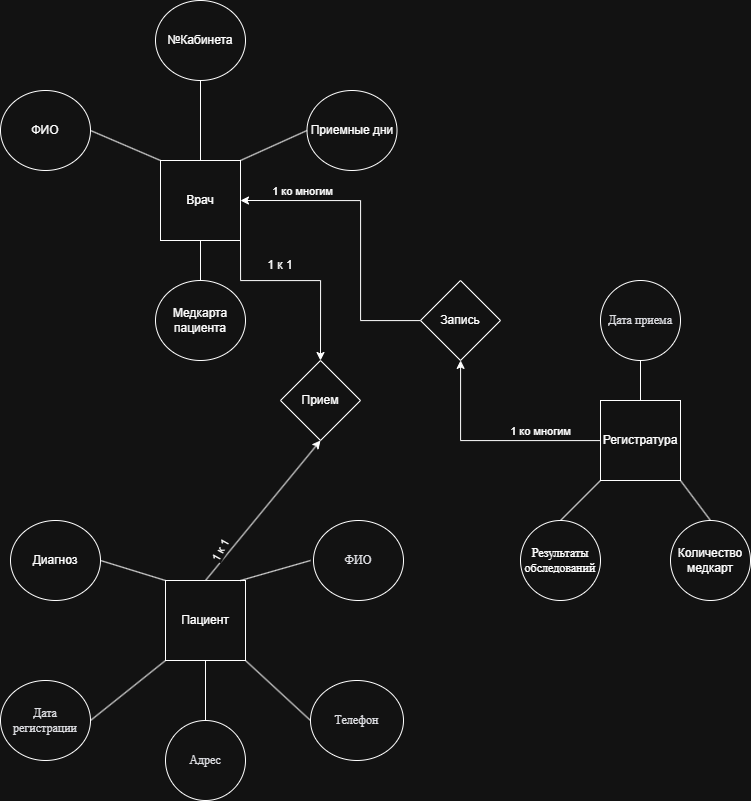

The diagram above was exported from draw.io. Its source (the exported page's mxGraphModel, read from the mxfile embedded in the PNG):
<mxGraphModel dx="2225" dy="853" grid="1" gridSize="10" guides="1" tooltips="1" connect="1" arrows="1" fold="1" page="1" pageScale="1" pageWidth="827" pageHeight="1169" math="0" shadow="0">
  <root>
    <mxCell id="0" />
    <mxCell id="1" parent="0" />
    <mxCell id="JYk0e9onIG8e6gvWUtfR-9" parent="1" style="ellipse;whiteSpace=wrap;html=1;" value="ФИО" vertex="1">
      <mxGeometry height="80" width="90" x="-760" y="90" as="geometry" />
    </mxCell>
    <mxCell id="JYk0e9onIG8e6gvWUtfR-17" parent="1" style="ellipse;whiteSpace=wrap;html=1;" value="&lt;p class=&quot;MsoNormal&quot;&gt;&lt;span style=&quot;mso-spacerun:'yes';font-family:'Times New Roman';color:rgb(15,17,21);&#10;font-size:12,0000pt;&quot;&gt;&lt;font face=&quot;Times New Roman&quot;&gt;Адрес&lt;/font&gt;&lt;/span&gt;&lt;/p&gt;" vertex="1">
      <mxGeometry height="80" width="80" x="-595" y="720" as="geometry" />
    </mxCell>
    <mxCell id="JYk0e9onIG8e6gvWUtfR-18" parent="1" style="ellipse;whiteSpace=wrap;html=1;" value="&lt;p class=&quot;MsoNormal&quot;&gt;&lt;span style=&quot;mso-spacerun:'yes';font-family:'Times New Roman';color:rgb(15,17,21);&#10;font-size:12,0000pt;&quot;&gt;&lt;font face=&quot;Times New Roman&quot;&gt;Телефон&lt;/font&gt;&lt;/span&gt;&lt;/p&gt;" vertex="1">
      <mxGeometry height="80" width="93" x="-450" y="680" as="geometry" />
    </mxCell>
    <mxCell id="JYk0e9onIG8e6gvWUtfR-19" parent="1" style="ellipse;whiteSpace=wrap;html=1;" value="&lt;p class=&quot;MsoNormal&quot;&gt;&lt;span style=&quot;mso-spacerun:'yes';font-family:'Times New Roman';color:rgb(15,17,21);&#10;font-size:12,0000pt;&quot;&gt;&lt;font face=&quot;Times New Roman&quot;&gt;ФИО&lt;/font&gt;&lt;/span&gt;&lt;/p&gt;" vertex="1">
      <mxGeometry height="80" width="90" x="-447" y="520" as="geometry" />
    </mxCell>
    <mxCell id="JYk0e9onIG8e6gvWUtfR-20" parent="1" style="ellipse;whiteSpace=wrap;html=1;" value="&lt;p class=&quot;MsoNormal&quot;&gt;&lt;span style=&quot;mso-spacerun:'yes';font-family:'Times New Roman';color:rgb(15,17,21);&#10;font-size:12,0000pt;&quot;&gt;&lt;font face=&quot;Times New Roman&quot;&gt;Дата регистрации&lt;/font&gt;&lt;/span&gt;&lt;/p&gt;" vertex="1">
      <mxGeometry height="80" width="90" x="-760" y="680" as="geometry" />
    </mxCell>
    <mxCell id="JYk0e9onIG8e6gvWUtfR-21" parent="1" style="ellipse;whiteSpace=wrap;html=1;" value="Диагноз" vertex="1">
      <mxGeometry height="80" width="90" x="-750" y="520" as="geometry" />
    </mxCell>
    <mxCell id="AN2T3wuER7CtF7NDcBdR-16" edge="1" parent="1" source="JYk0e9onIG8e6gvWUtfR-24" style="edgeStyle=orthogonalEdgeStyle;rounded=0;orthogonalLoop=1;jettySize=auto;html=1;exitX=1;exitY=1;exitDx=0;exitDy=0;entryX=0.5;entryY=0;entryDx=0;entryDy=0;" target="JYk0e9onIG8e6gvWUtfR-88">
      <mxGeometry relative="1" as="geometry">
        <Array as="points">
          <mxPoint x="-520" y="280" />
          <mxPoint x="-440" y="280" />
        </Array>
      </mxGeometry>
    </mxCell>
    <mxCell id="JYk0e9onIG8e6gvWUtfR-24" parent="1" style="whiteSpace=wrap;html=1;aspect=fixed;" value="Врач" vertex="1">
      <mxGeometry height="80" width="80" x="-600" y="160" as="geometry" />
    </mxCell>
    <mxCell id="JYk0e9onIG8e6gvWUtfR-25" parent="1" style="whiteSpace=wrap;html=1;aspect=fixed;" value="Пациент" vertex="1">
      <mxGeometry height="80" width="80" x="-595" y="580" as="geometry" />
    </mxCell>
    <mxCell id="JYk0e9onIG8e6gvWUtfR-29" parent="1" style="ellipse;whiteSpace=wrap;html=1;" value="Приемные дни" vertex="1">
      <mxGeometry height="80" width="90" x="-453.5" y="90" as="geometry" />
    </mxCell>
    <mxCell id="JYk0e9onIG8e6gvWUtfR-31" parent="1" style="ellipse;whiteSpace=wrap;html=1;" value="№Кабинета" vertex="1">
      <mxGeometry height="80" width="90" x="-605" as="geometry" />
    </mxCell>
    <mxCell id="AN2T3wuER7CtF7NDcBdR-21" edge="1" parent="1" source="JYk0e9onIG8e6gvWUtfR-70" style="edgeStyle=orthogonalEdgeStyle;rounded=0;orthogonalLoop=1;jettySize=auto;html=1;" target="AN2T3wuER7CtF7NDcBdR-20">
      <mxGeometry relative="1" as="geometry" />
    </mxCell>
    <mxCell id="AN2T3wuER7CtF7NDcBdR-29" connectable="0" parent="AN2T3wuER7CtF7NDcBdR-21" style="edgeLabel;html=1;align=center;verticalAlign=middle;resizable=0;points=[];" value="1 ко многим" vertex="1">
      <mxGeometry relative="1" x="-0.3429" y="-3" as="geometry">
        <mxPoint x="12" y="-7" as="offset" />
      </mxGeometry>
    </mxCell>
    <mxCell id="JYk0e9onIG8e6gvWUtfR-70" parent="1" style="whiteSpace=wrap;html=1;aspect=fixed;" value="Регистратура" vertex="1">
      <mxGeometry height="80" width="80" x="-160" y="400" as="geometry" />
    </mxCell>
    <mxCell id="JYk0e9onIG8e6gvWUtfR-72" parent="1" style="ellipse;whiteSpace=wrap;html=1;aspect=fixed;" value="&lt;p class=&quot;MsoNormal&quot;&gt;&lt;span style=&quot;font-family: &amp;quot;Times New Roman&amp;quot;; color: rgb(15, 17, 21);&quot;&gt;&lt;font face=&quot;Times New Roman&quot;&gt;Дата приема&lt;/font&gt;&lt;/span&gt;&lt;/p&gt;" vertex="1">
      <mxGeometry height="80" width="80" x="-160" y="280" as="geometry" />
    </mxCell>
    <mxCell id="JYk0e9onIG8e6gvWUtfR-73" parent="1" style="ellipse;whiteSpace=wrap;html=1;aspect=fixed;" value="&lt;p class=&quot;MsoNormal&quot;&gt;&lt;font face=&quot;Times New Roman&quot; style=&quot;color: light-dark(rgb(222, 223, 227), rgb(255, 255, 255));&quot;&gt;Результаты обследований&lt;/font&gt;&lt;/p&gt;" vertex="1">
      <mxGeometry height="80" width="80" x="-240" y="520" as="geometry" />
    </mxCell>
    <mxCell id="JYk0e9onIG8e6gvWUtfR-74" parent="1" style="ellipse;whiteSpace=wrap;html=1;aspect=fixed;" value="Количест&lt;span style=&quot;background-color: transparent; color: light-dark(rgb(0, 0, 0), rgb(255, 255, 255));&quot;&gt;во&lt;/span&gt;&lt;div&gt;&lt;div&gt;медкарт&lt;/div&gt;&lt;/div&gt;" vertex="1">
      <mxGeometry height="80" width="80" x="-90" y="520" as="geometry" />
    </mxCell>
    <mxCell id="JYk0e9onIG8e6gvWUtfR-88" parent="1" style="rhombus;whiteSpace=wrap;html=1;" value="Прием" vertex="1">
      <mxGeometry height="80" width="80" x="-480" y="360" as="geometry" />
    </mxCell>
    <mxCell id="JYk0e9onIG8e6gvWUtfR-97" parent="1" style="ellipse;whiteSpace=wrap;html=1;" value="Медкарта пациента" vertex="1">
      <mxGeometry height="80" width="90" x="-605" y="280" as="geometry" />
    </mxCell>
    <mxCell id="AN2T3wuER7CtF7NDcBdR-23" edge="1" parent="1" source="AN2T3wuER7CtF7NDcBdR-20" style="edgeStyle=orthogonalEdgeStyle;rounded=0;orthogonalLoop=1;jettySize=auto;html=1;entryX=1;entryY=0.5;entryDx=0;entryDy=0;" target="JYk0e9onIG8e6gvWUtfR-24">
      <mxGeometry relative="1" as="geometry">
        <Array as="points">
          <mxPoint x="-400" y="320" />
          <mxPoint x="-400" y="200" />
        </Array>
      </mxGeometry>
    </mxCell>
    <mxCell id="AN2T3wuER7CtF7NDcBdR-28" connectable="0" parent="AN2T3wuER7CtF7NDcBdR-23" style="edgeLabel;html=1;align=center;verticalAlign=middle;resizable=0;points=[];" value="1 ко многим" vertex="1">
      <mxGeometry relative="1" x="0.8067" y="-3" as="geometry">
        <mxPoint x="32" y="-7" as="offset" />
      </mxGeometry>
    </mxCell>
    <mxCell id="AN2T3wuER7CtF7NDcBdR-20" parent="1" style="rhombus;whiteSpace=wrap;html=1;" value="Запись" vertex="1">
      <mxGeometry height="80" width="80" x="-340" y="280" as="geometry" />
    </mxCell>
    <mxCell id="AN2T3wuER7CtF7NDcBdR-27" edge="1" parent="1" source="JYk0e9onIG8e6gvWUtfR-25" style="endArrow=classic;html=1;rounded=0;exitX=0.5;exitY=0;exitDx=0;exitDy=0;" value="">
      <mxGeometry height="50" relative="1" width="50" as="geometry">
        <mxPoint x="-490" y="490" as="sourcePoint" />
        <mxPoint x="-440" y="440" as="targetPoint" />
      </mxGeometry>
    </mxCell>
    <mxCell id="AN2T3wuER7CtF7NDcBdR-45" connectable="0" parent="AN2T3wuER7CtF7NDcBdR-27" style="edgeLabel;html=1;align=center;verticalAlign=middle;resizable=0;points=[];rotation=-61;" value="1 к 1" vertex="1">
      <mxGeometry relative="1" x="-0.4535" y="4" as="geometry">
        <mxPoint x="-14" y="11" as="offset" />
      </mxGeometry>
    </mxCell>
    <mxCell id="AN2T3wuER7CtF7NDcBdR-30" edge="1" parent="1" source="JYk0e9onIG8e6gvWUtfR-24" style="endArrow=none;html=1;rounded=0;entryX=0.5;entryY=1;entryDx=0;entryDy=0;exitX=0.5;exitY=0;exitDx=0;exitDy=0;" target="JYk0e9onIG8e6gvWUtfR-31" value="">
      <mxGeometry height="50" relative="1" width="50" as="geometry">
        <mxPoint x="-570" y="160" as="sourcePoint" />
        <mxPoint x="-520" y="110" as="targetPoint" />
      </mxGeometry>
    </mxCell>
    <mxCell id="AN2T3wuER7CtF7NDcBdR-32" edge="1" parent="1" style="endArrow=none;html=1;rounded=0;entryX=0;entryY=0.5;entryDx=0;entryDy=0;" target="JYk0e9onIG8e6gvWUtfR-29" value="">
      <mxGeometry height="50" relative="1" width="50" as="geometry">
        <mxPoint x="-520" y="160" as="sourcePoint" />
        <mxPoint x="-470" y="110" as="targetPoint" />
      </mxGeometry>
    </mxCell>
    <mxCell id="AN2T3wuER7CtF7NDcBdR-35" edge="1" parent="1" source="JYk0e9onIG8e6gvWUtfR-9" style="endArrow=none;html=1;rounded=0;exitX=1;exitY=0.5;exitDx=0;exitDy=0;entryX=0;entryY=0;entryDx=0;entryDy=0;" target="JYk0e9onIG8e6gvWUtfR-24" value="">
      <mxGeometry height="50" relative="1" width="50" as="geometry">
        <mxPoint x="-660" y="180" as="sourcePoint" />
        <mxPoint x="-610" y="130" as="targetPoint" />
      </mxGeometry>
    </mxCell>
    <mxCell id="AN2T3wuER7CtF7NDcBdR-36" edge="1" parent="1" source="JYk0e9onIG8e6gvWUtfR-24" style="endArrow=none;html=1;rounded=0;" value="">
      <mxGeometry height="50" relative="1" width="50" as="geometry">
        <mxPoint x="-560" y="290" as="sourcePoint" />
        <mxPoint x="-560" y="280" as="targetPoint" />
      </mxGeometry>
    </mxCell>
    <mxCell id="AN2T3wuER7CtF7NDcBdR-37" edge="1" parent="1" style="endArrow=none;html=1;rounded=0;" value="">
      <mxGeometry height="50" relative="1" width="50" as="geometry">
        <mxPoint x="-520" y="580" as="sourcePoint" />
        <mxPoint x="-450" y="560" as="targetPoint" />
      </mxGeometry>
    </mxCell>
    <mxCell id="AN2T3wuER7CtF7NDcBdR-38" edge="1" parent="1" source="JYk0e9onIG8e6gvWUtfR-21" style="endArrow=none;html=1;rounded=0;exitX=1;exitY=0.5;exitDx=0;exitDy=0;entryX=0;entryY=0;entryDx=0;entryDy=0;" target="JYk0e9onIG8e6gvWUtfR-25" value="">
      <mxGeometry height="50" relative="1" width="50" as="geometry">
        <mxPoint x="-650" y="610" as="sourcePoint" />
        <mxPoint x="-600" y="560" as="targetPoint" />
      </mxGeometry>
    </mxCell>
    <mxCell id="AN2T3wuER7CtF7NDcBdR-39" edge="1" parent="1" source="JYk0e9onIG8e6gvWUtfR-20" style="endArrow=none;html=1;rounded=0;entryX=0;entryY=1;entryDx=0;entryDy=0;exitX=1;exitY=0.5;exitDx=0;exitDy=0;" target="JYk0e9onIG8e6gvWUtfR-25" value="">
      <mxGeometry height="50" relative="1" width="50" as="geometry">
        <mxPoint x="-660" y="710" as="sourcePoint" />
        <mxPoint x="-610" y="660" as="targetPoint" />
      </mxGeometry>
    </mxCell>
    <mxCell id="AN2T3wuER7CtF7NDcBdR-40" edge="1" parent="1" source="JYk0e9onIG8e6gvWUtfR-17" style="endArrow=none;html=1;rounded=0;entryX=0.5;entryY=1;entryDx=0;entryDy=0;exitX=0.5;exitY=0;exitDx=0;exitDy=0;" target="JYk0e9onIG8e6gvWUtfR-25" value="">
      <mxGeometry height="50" relative="1" width="50" as="geometry">
        <mxPoint x="-590" y="720" as="sourcePoint" />
        <mxPoint x="-540" y="670" as="targetPoint" />
      </mxGeometry>
    </mxCell>
    <mxCell id="AN2T3wuER7CtF7NDcBdR-41" edge="1" parent="1" source="JYk0e9onIG8e6gvWUtfR-25" style="endArrow=none;html=1;rounded=0;entryX=0;entryY=0.5;entryDx=0;entryDy=0;exitX=1;exitY=1;exitDx=0;exitDy=0;" target="JYk0e9onIG8e6gvWUtfR-18" value="">
      <mxGeometry height="50" relative="1" width="50" as="geometry">
        <mxPoint x="-540" y="740" as="sourcePoint" />
        <mxPoint x="-490" y="690" as="targetPoint" />
      </mxGeometry>
    </mxCell>
    <mxCell id="AN2T3wuER7CtF7NDcBdR-42" edge="1" parent="1" source="JYk0e9onIG8e6gvWUtfR-72" style="endArrow=none;html=1;rounded=0;entryX=0.5;entryY=0;entryDx=0;entryDy=0;" target="JYk0e9onIG8e6gvWUtfR-70" value="">
      <mxGeometry height="50" relative="1" width="50" as="geometry">
        <mxPoint x="-130" y="410" as="sourcePoint" />
        <mxPoint x="-130" y="390" as="targetPoint" />
      </mxGeometry>
    </mxCell>
    <mxCell id="AN2T3wuER7CtF7NDcBdR-43" edge="1" parent="1" source="JYk0e9onIG8e6gvWUtfR-70" style="endArrow=none;html=1;rounded=0;exitX=1;exitY=1;exitDx=0;exitDy=0;entryX=0.5;entryY=0;entryDx=0;entryDy=0;" target="JYk0e9onIG8e6gvWUtfR-74" value="">
      <mxGeometry height="50" relative="1" width="50" as="geometry">
        <mxPoint x="-70" y="520" as="sourcePoint" />
        <mxPoint x="-20" y="470" as="targetPoint" />
      </mxGeometry>
    </mxCell>
    <mxCell id="AN2T3wuER7CtF7NDcBdR-44" edge="1" parent="1" source="JYk0e9onIG8e6gvWUtfR-73" style="endArrow=none;html=1;rounded=0;entryX=0;entryY=1;entryDx=0;entryDy=0;exitX=0.5;exitY=0;exitDx=0;exitDy=0;" target="JYk0e9onIG8e6gvWUtfR-70" value="">
      <mxGeometry height="50" relative="1" width="50" as="geometry">
        <mxPoint x="-180" y="520" as="sourcePoint" />
        <mxPoint x="-130" y="470" as="targetPoint" />
      </mxGeometry>
    </mxCell>
    <mxCell id="AN2T3wuER7CtF7NDcBdR-46" parent="1" style="text;html=1;whiteSpace=wrap;strokeColor=none;fillColor=none;align=center;verticalAlign=middle;rounded=0;" value="1 к 1" vertex="1">
      <mxGeometry height="30" width="60" x="-510" y="250" as="geometry" />
    </mxCell>
  </root>
</mxGraphModel>